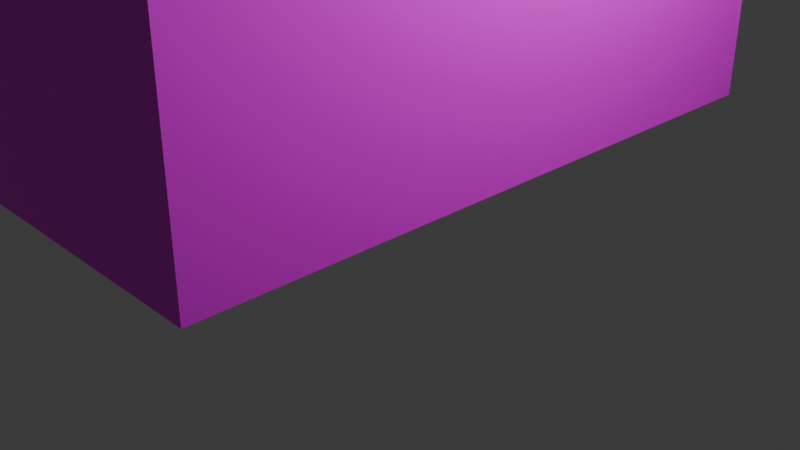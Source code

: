 # Source: cigpack.blend  (saved by Blender 4.0.36; exported with 4.5.12 LTS)
import bpy
from mathutils import Matrix  # noqa: F401  (used for matrix-valued properties, if any)

bpy.ops.wm.read_factory_settings(use_empty=True)
scene = bpy.context.scene
scene.name = 'Scene'

# ---- collections
col_collection = bpy.data.collections.new('Collection'); scene.collection.children.link(col_collection)

# ---- images (referenced by path relative to the original .blend; pixels are not part of the script)
import os
ASSET_DIR = os.environ.get("B2B_ASSET_DIR", "")  # directory of the original .blend (textures are referenced by path, not embedded)
HERE = os.path.dirname(os.path.abspath(__file__))  # packed textures are extracted next to this script under _unpacked/

def load_image(name, relpath, width, height, colorspace="sRGB"):
    """Load a texture the original file referenced (path relative to the .blend, or extracted next to this script)."""
    p = next((c for c in (os.path.join(HERE, relpath), os.path.join(ASSET_DIR, relpath)) if relpath and os.path.exists(c)), "")
    if p:
        img = bpy.data.images.load(p, check_existing=True)
        img.name = name
    else:  # same state as the original file: an image datablock whose file is absent (Cycles renders it pink)
        img = bpy.data.images.new(name, width, height)
        img.source = "FILE"
        img.filepath = "//" + (relpath or name)
    img.colorspace_settings.name = colorspace
    return img
img_cig_pack_png = load_image('cig_pack.png', 'cig_pack.png', 1024, 1024, 'sRGB')

# ---- materials (node trees are filled in below, after node groups)
mat_material = bpy.data.materials.new('Material')
mat_material.alpha_threshold = 0.0
mat_material.use_transparent_shadow = False
mat_material.roughness = 0.5
mat_material.line_color = (0.0, 0.0, 0.0, 1.0)

# ---- material node trees
mat_material.use_nodes = True; mat_material.node_tree.nodes.clear()
_N = mat_material.node_tree.nodes; _L = mat_material.node_tree.links
n0 = _N.new('ShaderNodeOutputMaterial'); n0.name = 'Material Output'; n0.location = (300, 300)
n1 = _N.new('ShaderNodeBsdfPrincipled'); n1.name = 'Principled BSDF'; n1.location = (10, 300)
n1.inputs[3].default_value = 1.45
n2 = _N.new('ShaderNodeTexImage'); n2.name = 'Image Texture'; n2.location = (-280, 280)
n2.image = img_cig_pack_png
_L.new(n1.outputs[0], n0.inputs[0])
_L.new(n2.outputs[0], n1.inputs[0])
n0.is_active_output = True

# ---- world
world_world = bpy.data.worlds.new('World'); scene.world = world_world
world_world.use_nodes = True; world_world.node_tree.nodes.clear()
_N = world_world.node_tree.nodes; _L = world_world.node_tree.links
n0 = _N.new('ShaderNodeOutputWorld'); n0.name = 'World Output'; n0.location = (300, 300)
n1 = _N.new('ShaderNodeBackground'); n1.name = 'Background'; n1.location = (10, 300)
n1.inputs[0].default_value = (0.05088, 0.05088, 0.05088, 1.0)
_L.new(n1.outputs[0], n0.inputs[0])
n0.is_active_output = True
world_world.color = (0.05088, 0.05088, 0.05088)
world_world.use_sun_shadow = False
world_world.sun_shadow_jitter_overblur = 0.0

# ---- cameras
cam_camera = bpy.data.cameras.new('Camera')
cam_camera.clip_end = 100.0
cam_camera.ortho_scale = 7.314

# ---- lights
light_light = bpy.data.lights.new('Light', 'POINT')
light_light.transmission_factor = 0.0
light_light.use_soft_falloff = False
light_light.energy = 1000.0
light_light.shadow_soft_size = 0.1
light_light.shadow_maximum_resolution = 0.006
light_light.use_absolute_resolution = True

# ---- meshes
me_cube = bpy.data.meshes.new('Cube')
me_cube.from_pydata([(1.0, 1.0, 1.0), (1.0, 1.0, -1.0), (1.0, -1.0, 1.0), (1.0, -1.0, -1.0), (-1.0, 1.0, 1.0), (-1.0, 1.0, -1.0), (-1.0, -1.0, 1.0), (-1.0, -1.0, -1.0)], [], [(0, 4, 6, 2), (3, 2, 6, 7), (7, 6, 4, 5), (5, 1, 3, 7), (1, 0, 2, 3), (5, 4, 0, 1)])
_uv = me_cube.uv_layers.new(name='UVMap')
_uv.uv.foreach_set('vector', [0.624, 0.4984, 0.874, 0.4984, 0.874, 0.7484, 0.624, 0.7484, 0.3741, 0.7484, 0.624, 0.7484, 0.624, 0.9984, 0.3741, 0.9984, 0.3741, -0.001464, 0.624, -0.001464, 0.624, 0.2485, 0.3741, 0.2485, 0.1241, 0.4984, 0.3741, 0.4984, 0.3741, 0.7484, 0.1241, 0.7484, 0.3741, 0.4984, 0.624, 0.4984, 0.624, 0.7484, 0.3741, 0.7484, 0.3741, 0.2485, 0.624, 0.2485, 0.624, 0.4984, 0.3741, 0.4984])
me_cube.materials.append(mat_material)
me_cube.use_mirror_vertex_groups = False
me_cube.update()

# ---- objects
ob_cube = bpy.data.objects.new('Cube', me_cube)
ob_light = bpy.data.objects.new('Light', light_light)
ob_camera = bpy.data.objects.new('Camera', cam_camera)

# ---- transforms, parenting, visibility, modifiers, constraints
ob_cube.location = (0.0, 0.0, 5.856)
ob_cube.scale = (1.5, 3.5, 5.0)
ob_cube.lock_rotations_4d = False
ob_cube.empty_display_type = 'ARROWS'
ob_cube.lineart.crease_threshold = 0.0
ob_light.location = (4.076, 1.005, 5.904)
ob_light.rotation_euler = (0.6503, 0.05522, 1.866)
ob_light.lock_rotations_4d = False
ob_light.empty_display_type = 'ARROWS'
ob_light.color = (0.0, 0.0, 0.0, 0.0)
ob_light.lineart.crease_threshold = 0.0
ob_camera.location = (7.359, -6.926, 4.958)
ob_camera.rotation_euler = (1.109, 0.0, 0.8149)
ob_camera.lock_rotations_4d = False
ob_camera.empty_display_type = 'ARROWS'
ob_camera.color = (0.0, 0.0, 0.0, 0.0)
ob_camera.display_type = 'WIRE'
ob_camera.lineart.crease_threshold = 0.0

# ---- collection membership
col_collection.objects.link(ob_cube)
col_collection.objects.link(ob_light)
col_collection.objects.link(ob_camera)

# ---- scene / render settings (as saved in the file)
scene.camera = ob_camera
scene.frame_start = 1; scene.frame_end = 250; scene.frame_set(1)
scene.render.engine = 'BLENDER_EEVEE_NEXT'
scene.cycles.sampling_pattern = 'TABULATED_SOBOL'
bpy.context.view_layer.update()
